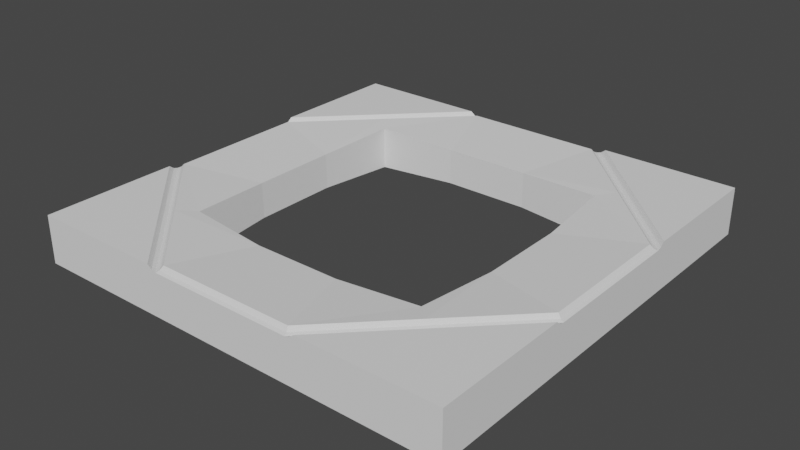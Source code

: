 # Source: Hole_Square.blend  (saved by Blender 3.6.11; exported with 4.5.12 LTS)
import bpy
from mathutils import Matrix  # noqa: F401  (used for matrix-valued properties, if any)

bpy.ops.wm.read_factory_settings(use_empty=True)
scene = bpy.context.scene
scene.name = 'Scene'

# ---- collections
col_collection = bpy.data.collections.new('Collection'); scene.collection.children.link(col_collection)

# ---- world
world_world = bpy.data.worlds.new('World'); scene.world = world_world
world_world.use_nodes = True; world_world.node_tree.nodes.clear()
_N = world_world.node_tree.nodes; _L = world_world.node_tree.links
n0 = _N.new('ShaderNodeOutputWorld'); n0.name = 'World Output'; n0.location = (300, 300)
n1 = _N.new('ShaderNodeBackground'); n1.name = 'Background'; n1.location = (10, 300)
n1.inputs[0].default_value = (0.05088, 0.05088, 0.05088, 1.0)
_L.new(n1.outputs[0], n0.inputs[0])
n0.is_active_output = True
world_world.color = (0.05088, 0.05088, 0.05088)
world_world.use_sun_shadow = False
world_world.sun_shadow_jitter_overblur = 0.0

# ---- meshes
me_plane = bpy.data.meshes.new('Plane')
me_plane.from_pydata([(0.5, -0.5, -0.03448), (0.1667, -0.5, -0.04589), (0.5, -0.1667, -0.04589), (0.1605, -0.485, -0.03448), (0.485, -0.1605, -0.03448), (0.5, -0.1883, -0.03448), (0.1883, -0.5, -0.03448), (6.19e-09, -0.485, -0.03448), (6.19e-09, -0.5, -0.04589), (0.485, -3.049e-08, -0.03448), (0.5, -3.049e-08, -0.04589), (0.1883, -0.5, -0.1444), (0.5, -0.5, -0.1444), (6.19e-09, -0.485, -0.1444), (0.1605, -0.485, -0.1444), (0.5, -0.1883, -0.1444), (0.5, -0.1667, -0.1444), (0.485, -0.1605, -0.1444), (0.1667, -0.5, -0.1444), (6.19e-09, -0.5, -0.1444), (0.485, -3.049e-08, -0.1444), (0.5, -3.049e-08, -0.1444), (0.5, -0.1775, -0.04285), (0.1775, -0.5, -0.04285), (0.5, -0.1775, -0.1444), (0.1775, -0.5, -0.1444), (0.1636, -0.4925, -0.04285), (0.4925, -0.1636, -0.04285), (6.19e-09, -0.4925, -0.04285), (0.4925, -3.049e-08, -0.04285), (0.1636, -0.4925, -0.1444), (0.4925, -0.1636, -0.1444), (6.19e-09, -0.4925, -0.1444), (0.4925, -3.049e-08, -0.1444), (-0.5, -0.5, -0.03448), (-0.1667, -0.5, -0.04589), (-0.5, -0.1667, -0.04589), (-0.1605, -0.485, -0.03448), (-0.485, -0.1605, -0.03448), (-0.5, -0.1883, -0.03448), (-0.1883, -0.5, -0.03448), (-0.485, -3.049e-08, -0.03448), (-0.5, -3.049e-08, -0.04589), (-0.1883, -0.5, -0.1444), (-0.5, -0.5, -0.1444), (-0.1605, -0.485, -0.1444), (-0.5, -0.1883, -0.1444), (-0.5, -0.1667, -0.1444), (-0.485, -0.1605, -0.1444), (-0.1667, -0.5, -0.1444), (-0.485, -3.049e-08, -0.1444), (-0.5, -3.049e-08, -0.1444), (-0.5, -0.1775, -0.04285), (-0.1775, -0.5, -0.04285), (-0.5, -0.1775, -0.1444), (-0.1775, -0.5, -0.1444), (-0.1636, -0.4925, -0.04285), (-0.4925, -0.1636, -0.04285), (-0.4925, -3.049e-08, -0.04285), (-0.1636, -0.4925, -0.1444), (-0.4925, -0.1636, -0.1444), (-0.4925, -3.049e-08, -0.1444), (0.5, 0.5, -0.03448), (0.1667, 0.5, -0.04589), (0.5, 0.1667, -0.04589), (0.1605, 0.485, -0.03448), (0.485, 0.1605, -0.03448), (0.5, 0.1883, -0.03448), (0.1883, 0.5, -0.03448), (6.19e-09, 0.485, -0.03448), (6.19e-09, 0.5, -0.04589), (0.1883, 0.5, -0.1444), (0.5, 0.5, -0.1444), (6.19e-09, 0.485, -0.1444), (0.1605, 0.485, -0.1444), (0.5, 0.1883, -0.1444), (0.5, 0.1667, -0.1444), (0.485, 0.1605, -0.1444), (0.1667, 0.5, -0.1444), (6.19e-09, 0.5, -0.1444), (0.5, 0.1775, -0.04285), (0.1775, 0.5, -0.04285), (0.5, 0.1775, -0.1444), (0.1775, 0.5, -0.1444), (0.1636, 0.4925, -0.04285), (0.4925, 0.1636, -0.04285), (6.19e-09, 0.4925, -0.04285), (0.1636, 0.4925, -0.1444), (0.4925, 0.1636, -0.1444), (6.19e-09, 0.4925, -0.1444), (-0.5, 0.5, -0.03448), (-0.1667, 0.5, -0.04589), (-0.5, 0.1667, -0.04589), (-0.1605, 0.485, -0.03448), (-0.485, 0.1605, -0.03448), (-0.5, 0.1883, -0.03448), (-0.1883, 0.5, -0.03448), (-0.1883, 0.5, -0.1444), (-0.5, 0.5, -0.1444), (-0.1605, 0.485, -0.1444), (-0.5, 0.1883, -0.1444), (-0.5, 0.1667, -0.1444), (-0.485, 0.1605, -0.1444), (-0.1667, 0.5, -0.1444), (-0.5, 0.1775, -0.04285), (-0.1775, 0.5, -0.04285), (-0.5, 0.1775, -0.1444), (-0.1775, 0.5, -0.1444), (-0.1636, 0.4925, -0.04285), (-0.4925, 0.1636, -0.04285), (-0.1636, 0.4925, -0.1444), (-0.4925, 0.1636, -0.1444), (1.141e-08, -0.3023, -0.04767), (0.1, -0.3023, -0.04767), (0.3023, -0.1, -0.04767), (0.3023, -3.21e-08, -0.04767), (9.942e-09, -0.3023, -0.1312), (0.1, -0.3023, -0.1312), (0.3023, -0.1, -0.1312), (0.3023, -3.21e-08, -0.1312), (-0.1, -0.3023, -0.04767), (-0.3023, -0.1, -0.04767), (-0.3023, -3.21e-08, -0.04767), (-0.1, -0.3023, -0.1312), (-0.3023, -0.1, -0.1312), (-0.3023, -3.21e-08, -0.1312), (1.141e-08, 0.3023, -0.04767), (0.1, 0.3023, -0.04767), (0.3023, 0.1, -0.04767), (9.942e-09, 0.3023, -0.1312), (0.1, 0.3023, -0.1312), (0.3023, 0.1, -0.1312), (-0.1, 0.3023, -0.04767), (-0.3023, 0.1, -0.04767), (-0.1, 0.3023, -0.1312), (-0.3023, 0.1, -0.1312), (0.3333, -0.3333, -0.04589), (0.3227, -0.3227, -0.03448), (0.3441, -0.3441, -0.03448), (0.3333, -0.3333, -0.1444), (0.3227, -0.3227, -0.1444), (0.3441, -0.3441, -0.1444), (0.3387, -0.3387, -0.1444), (0.3387, -0.3387, -0.04285), (0.328, -0.328, -0.1444), (0.328, -0.328, -0.04285), (0.2881, -0.2881, -0.0396), (0.2881, -0.2881, -0.1393), (-0.3333, -0.3333, -0.04589), (-0.3227, -0.3227, -0.03448), (-0.3441, -0.3441, -0.03448), (-0.3333, -0.3333, -0.1444), (-0.3227, -0.3227, -0.1444), (-0.3441, -0.3441, -0.1444), (-0.3387, -0.3387, -0.1444), (-0.3387, -0.3387, -0.04285), (-0.328, -0.328, -0.1444), (-0.328, -0.328, -0.04285), (-0.2881, -0.2881, -0.0396), (-0.2881, -0.2881, -0.1393), (-0.3333, 0.3333, -0.04589), (-0.3227, 0.3227, -0.03448), (-0.3441, 0.3441, -0.03448), (-0.3333, 0.3333, -0.1444), (-0.3227, 0.3227, -0.1444), (-0.3441, 0.3441, -0.1444), (-0.3387, 0.3387, -0.1444), (-0.3387, 0.3387, -0.04285), (-0.328, 0.328, -0.1444), (-0.328, 0.328, -0.04285), (-0.2881, 0.2881, -0.0396), (-0.2881, 0.2881, -0.1393), (0.3333, 0.3333, -0.04589), (0.3227, 0.3227, -0.03448), (0.3441, 0.3441, -0.03448), (0.3333, 0.3333, -0.1444), (0.3227, 0.3227, -0.1444), (0.3441, 0.3441, -0.1444), (0.3387, 0.3387, -0.1444), (0.3387, 0.3387, -0.04285), (0.328, 0.328, -0.1444), (0.328, 0.328, -0.04285), (0.2881, 0.2881, -0.0396), (0.2881, 0.2881, -0.1393)], [], [(143, 23, 6, 138), (29, 27, 2, 10), (145, 26, 1, 136), (5, 138, 6, 0), (26, 28, 8, 1), (142, 141, 11, 25), (33, 21, 16, 31), (144, 139, 18, 30), (15, 12, 11, 141), (30, 18, 19, 32), (22, 24, 16, 2), (183, 131, 128, 182), (8, 19, 18, 1), (29, 33, 20, 9), (0, 12, 15, 5), (6, 11, 12, 0), (28, 32, 19, 8), (129, 130, 127, 126), (23, 25, 11, 6), (2, 16, 21, 10), (134, 129, 126, 132), (171, 134, 132, 170), (1, 18, 25, 23), (5, 15, 24, 22), (139, 142, 25, 18), (136, 1, 23, 143), (7, 13, 32, 28), (10, 21, 33, 29), (14, 30, 32, 13), (140, 144, 30, 14), (20, 33, 31, 17), (3, 7, 28, 26), (137, 3, 26, 145), (9, 4, 27, 29), (152, 48, 124, 159), (48, 50, 125, 124), (155, 150, 40, 53), (58, 42, 36, 57), (157, 148, 35, 56), (39, 34, 40, 150), (56, 35, 8, 28), (161, 94, 133, 170), (94, 41, 122, 133), (9, 66, 128, 115), (65, 69, 126, 127), (154, 55, 43, 153), (61, 60, 47, 51), (156, 59, 49, 151), (46, 153, 43, 44), (59, 32, 19, 49), (173, 65, 127, 182), (20, 17, 118, 119), (52, 36, 47, 54), (8, 35, 49, 19), (58, 41, 50, 61), (34, 39, 46, 44), (40, 34, 44, 43), (125, 135, 133, 122), (53, 40, 43, 55), (36, 42, 51, 47), (124, 125, 122, 121), (35, 53, 55, 49), (39, 52, 54, 46), (151, 49, 55, 154), (148, 155, 53, 35), (42, 58, 61, 51), (45, 13, 32, 59), (152, 45, 59, 156), (50, 48, 60, 61), (37, 56, 28, 7), (149, 157, 56, 37), (41, 58, 57, 38), (77, 20, 119, 131), (14, 13, 116, 117), (179, 174, 68, 81), (29, 10, 64, 85), (181, 172, 63, 84), (67, 62, 68, 174), (84, 63, 70, 86), (73, 74, 130, 129), (37, 7, 112, 120), (4, 9, 115, 114), (99, 73, 129, 134), (178, 83, 71, 177), (33, 88, 76, 21), (180, 87, 78, 175), (75, 177, 71, 72), (87, 89, 79, 78), (7, 3, 113, 112), (140, 14, 117, 147), (80, 64, 76, 82), (159, 124, 121, 158), (70, 63, 78, 79), (62, 67, 75, 72), (68, 62, 72, 71), (86, 70, 79, 89), (81, 68, 71, 83), (64, 10, 21, 76), (116, 123, 120, 112), (63, 81, 83, 78), (67, 80, 82, 75), (175, 78, 83, 178), (172, 179, 81, 63), (69, 86, 89, 73), (74, 73, 89, 87), (176, 74, 87, 180), (20, 77, 88, 33), (65, 84, 86, 69), (173, 181, 84, 65), (9, 29, 85, 66), (176, 77, 131, 183), (149, 37, 120, 158), (167, 105, 96, 162), (58, 109, 92, 42), (169, 108, 91, 160), (95, 162, 96, 90), (108, 86, 70, 91), (41, 38, 121, 122), (164, 99, 134, 171), (137, 4, 114, 146), (13, 45, 123, 116), (166, 165, 97, 107), (61, 51, 101, 111), (168, 163, 103, 110), (100, 98, 97, 165), (110, 103, 79, 89), (50, 102, 135, 125), (69, 93, 132, 126), (104, 106, 101, 92), (70, 79, 103, 91), (90, 98, 100, 95), (96, 97, 98, 90), (105, 107, 97, 96), (92, 101, 51, 42), (91, 103, 107, 105), (95, 100, 106, 104), (163, 166, 107, 103), (160, 91, 105, 167), (99, 110, 89, 73), (164, 168, 110, 99), (50, 61, 111, 102), (93, 69, 86, 108), (161, 93, 108, 169), (41, 94, 109, 58), (117, 116, 112, 113), (147, 117, 113, 146), (119, 118, 114, 115), (131, 119, 115, 128), (118, 147, 146, 114), (3, 137, 146, 113), (17, 140, 147, 118), (4, 137, 145, 27), (17, 31, 144, 140), (2, 136, 143, 22), (16, 24, 142, 139), (31, 16, 139, 144), (24, 15, 141, 142), (27, 145, 136, 2), (22, 143, 138, 5), (38, 149, 158, 121), (123, 159, 158, 120), (38, 57, 157, 149), (48, 152, 156, 60), (36, 52, 155, 148), (47, 151, 154, 54), (60, 156, 151, 47), (54, 154, 153, 46), (57, 36, 148, 157), (52, 39, 150, 155), (45, 152, 159, 123), (94, 161, 169, 109), (102, 111, 168, 164), (92, 160, 167, 104), (101, 106, 166, 163), (111, 101, 163, 168), (106, 100, 165, 166), (102, 164, 171, 135), (109, 169, 160, 92), (104, 167, 162, 95), (93, 161, 170, 132), (135, 171, 170, 133), (74, 176, 183, 130), (66, 85, 181, 173), (77, 176, 180, 88), (64, 80, 179, 172), (76, 175, 178, 82), (88, 180, 175, 76), (82, 178, 177, 75), (85, 64, 172, 181), (80, 67, 174, 179), (66, 173, 182, 128), (130, 183, 182, 127)])
_uv = me_plane.uv_layers.new(name='UVMap')
_uv.uv.foreach_set('vector', [0.9057, 0.1056, 0.8114, 0.0, 0.9562, 0.0, 0.9781, 0.0446, 0.9925, 0.5, 0.9925, 0.3364, 1.0, 0.3333, 1.0, 0.5, 0.828, 0.172, 0.6636, 0.0075, 0.6667, 0.0, 0.8333, 0.1667, 1.0, 0.0892, 0.9781, 0.0446, 0.9562, 0.0, 1.0, 0.0, 0.6636, 0.0075, 0.5, 0.0075, 0.5, 0.0, 0.6667, 0.0, 0.9057, 0.1056, 0.9781, 0.0446, 0.9562, 0.0, 0.8114, 0.0, 0.9925, 0.5, 1.0, 0.5, 1.0, 0.3333, 0.9925, 0.3364, 0.828, 0.172, 0.8333, 0.1667, 0.6667, 0.0, 0.6636, 0.0075, 1.0, 0.0892, 1.0, 0.0, 0.9562, 0.0, 0.9781, 0.0446, 0.6636, 0.0075, 0.6667, 0.0, 0.5, 0.0, 0.5, 0.0075, 1.0, 0.2113, 1.0, 0.2113, 1.0, 0.3333, 1.0, 0.3333, 0.8227, 0.1773, 0.985, 0.3395, 0.985, 0.3395, 0.8227, 0.1773, 0.5, 0.0, 0.5, 0.0, 0.6667, 0.0, 0.6667, 0.0, 0.9925, 0.5, 0.9925, 0.5, 0.985, 0.5, 0.985, 0.5, 1.0, 0.0, 1.0, 0.0, 1.0, 0.0892, 1.0, 0.0892, 0.9562, 0.0, 0.9562, 0.0, 1.0, 0.0, 1.0, 0.0, 0.5, 0.0075, 0.5, 0.0075, 0.5, 0.0, 0.5, 0.0, 0.5, 0.015, 0.6605, 0.015, 0.6605, 0.015, 0.5, 0.015, 0.8114, 0.0, 0.8114, 0.0, 0.9562, 0.0, 0.9562, 0.0, 1.0, 0.3333, 1.0, 0.3333, 1.0, 0.5, 1.0, 0.5, 0.6605, 0.015, 0.5, 0.015, 0.5, 0.015, 0.6605, 0.015, 0.8227, 0.1773, 0.6605, 0.015, 0.6605, 0.015, 0.8227, 0.1773, 0.6667, 0.0, 0.6667, 0.0, 0.8114, 0.0, 0.8114, 0.0, 1.0, 0.0892, 1.0, 0.0892, 1.0, 0.2113, 1.0, 0.2113, 0.8333, 0.1667, 0.9057, 0.1056, 0.8114, 0.0, 0.6667, 0.0, 0.8333, 0.1667, 0.6667, 0.0, 0.8114, 0.0, 0.9057, 0.1056, 0.5, 0.015, 0.5, 0.015, 0.5, 0.0075, 0.5, 0.0075, 1.0, 0.5, 1.0, 0.5, 0.9925, 0.5, 0.9925, 0.5, 0.6605, 0.015, 0.6636, 0.0075, 0.5, 0.0075, 0.5, 0.015, 0.8227, 0.1773, 0.828, 0.172, 0.6636, 0.0075, 0.6605, 0.015, 0.985, 0.5, 0.9925, 0.5, 0.9925, 0.3364, 0.985, 0.3395, 0.6605, 0.015, 0.5, 0.015, 0.5, 0.0075, 0.6636, 0.0075, 0.8227, 0.1773, 0.6605, 0.015, 0.6636, 0.0075, 0.828, 0.172, 0.985, 0.5, 0.985, 0.3395, 0.9925, 0.3364, 0.9925, 0.5, 0.8227, 0.1773, 0.985, 0.3395, 0.985, 0.3395, 0.8227, 0.1773, 0.985, 0.3395, 0.985, 0.5, 0.985, 0.5, 0.985, 0.3395, 0.9057, 0.1056, 0.9781, 0.0446, 0.9562, 0.0, 0.8114, 0.0, 0.9925, 0.5, 1.0, 0.5, 1.0, 0.3333, 0.9925, 0.3364, 0.828, 0.172, 0.8333, 0.1667, 0.6667, 0.0, 0.6636, 0.0075, 1.0, 0.0892, 1.0, 0.0, 0.9562, 0.0, 0.9781, 0.0446, 0.6636, 0.0075, 0.6667, 0.0, 0.5, 0.0, 0.5, 0.0075, 0.8227, 0.1773, 0.985, 0.3395, 0.985, 0.3395, 0.8227, 0.1773, 0.985, 0.3395, 0.985, 0.5, 0.985, 0.5, 0.985, 0.3395, 0.985, 0.5, 0.985, 0.3395, 0.985, 0.3395, 0.985, 0.5, 0.6605, 0.015, 0.5, 0.015, 0.5, 0.015, 0.6605, 0.015, 0.9057, 0.1056, 0.8114, 0.0, 0.9562, 0.0, 0.9781, 0.0446, 0.9925, 0.5, 0.9925, 0.3364, 1.0, 0.3333, 1.0, 0.5, 0.828, 0.172, 0.6636, 0.0075, 0.6667, 0.0, 0.8333, 0.1667, 1.0, 0.0892, 0.9781, 0.0446, 0.9562, 0.0, 1.0, 0.0, 0.6636, 0.0075, 0.5, 0.0075, 0.5, 0.0, 0.6667, 0.0, 0.8227, 0.1773, 0.6605, 0.015, 0.6605, 0.015, 0.8227, 0.1773, 0.985, 0.5, 0.985, 0.3395, 0.985, 0.3395, 0.985, 0.5, 1.0, 0.2113, 1.0, 0.3333, 1.0, 0.3333, 1.0, 0.2113, 0.5, 0.0, 0.6667, 0.0, 0.6667, 0.0, 0.5, 0.0, 0.9925, 0.5, 0.985, 0.5, 0.985, 0.5, 0.9925, 0.5, 1.0, 0.0, 1.0, 0.0892, 1.0, 0.0892, 1.0, 0.0, 0.9562, 0.0, 1.0, 0.0, 1.0, 0.0, 0.9562, 0.0, 0.985, 0.5, 0.985, 0.3395, 0.985, 0.3395, 0.985, 0.5, 0.8114, 0.0, 0.9562, 0.0, 0.9562, 0.0, 0.8114, 0.0, 1.0, 0.3333, 1.0, 0.5, 1.0, 0.5, 1.0, 0.3333, 0.985, 0.3395, 0.985, 0.5, 0.985, 0.5, 0.985, 0.3395, 0.6667, 0.0, 0.8114, 0.0, 0.8114, 0.0, 0.6667, 0.0, 1.0, 0.0892, 1.0, 0.2113, 1.0, 0.2113, 1.0, 0.0892, 0.8333, 0.1667, 0.6667, 0.0, 0.8114, 0.0, 0.9057, 0.1056, 0.8333, 0.1667, 0.9057, 0.1056, 0.8114, 0.0, 0.6667, 0.0, 1.0, 0.5, 0.9925, 0.5, 0.9925, 0.5, 1.0, 0.5, 0.6605, 0.015, 0.5, 0.015, 0.5, 0.0075, 0.6636, 0.0075, 0.8227, 0.1773, 0.6605, 0.015, 0.6636, 0.0075, 0.828, 0.172, 0.985, 0.5, 0.985, 0.3395, 0.9925, 0.3364, 0.9925, 0.5, 0.6605, 0.015, 0.6636, 0.0075, 0.5, 0.0075, 0.5, 0.015, 0.8227, 0.1773, 0.828, 0.172, 0.6636, 0.0075, 0.6605, 0.015, 0.985, 0.5, 0.9925, 0.5, 0.9925, 0.3364, 0.985, 0.3395, 0.985, 0.3395, 0.985, 0.5, 0.985, 0.5, 0.985, 0.3395, 0.6605, 0.015, 0.5, 0.015, 0.5, 0.015, 0.6605, 0.015, 0.9057, 0.1056, 0.9781, 0.0446, 0.9562, 0.0, 0.8114, 0.0, 0.9925, 0.5, 1.0, 0.5, 1.0, 0.3333, 0.9925, 0.3364, 0.828, 0.172, 0.8333, 0.1667, 0.6667, 0.0, 0.6636, 0.0075, 1.0, 0.0892, 1.0, 0.0, 0.9562, 0.0, 0.9781, 0.0446, 0.6636, 0.0075, 0.6667, 0.0, 0.5, 0.0, 0.5, 0.0075, 0.5, 0.015, 0.6605, 0.015, 0.6605, 0.015, 0.5, 0.015, 0.6605, 0.015, 0.5, 0.015, 0.5, 0.015, 0.6605, 0.015, 0.985, 0.3395, 0.985, 0.5, 0.985, 0.5, 0.985, 0.3395, 0.6605, 0.015, 0.5, 0.015, 0.5, 0.015, 0.6605, 0.015, 0.9057, 0.1056, 0.8114, 0.0, 0.9562, 0.0, 0.9781, 0.0446, 0.9925, 0.5, 0.9925, 0.3364, 1.0, 0.3333, 1.0, 0.5, 0.828, 0.172, 0.6636, 0.0075, 0.6667, 0.0, 0.8333, 0.1667, 1.0, 0.0892, 0.9781, 0.0446, 0.9562, 0.0, 1.0, 0.0, 0.6636, 0.0075, 0.5, 0.0075, 0.5, 0.0, 0.6667, 0.0, 0.5, 0.015, 0.6605, 0.015, 0.6605, 0.015, 0.5, 0.015, 0.8227, 0.1773, 0.6605, 0.015, 0.6605, 0.015, 0.8227, 0.1773, 1.0, 0.2113, 1.0, 0.3333, 1.0, 0.3333, 1.0, 0.2113, 0.8227, 0.1773, 0.985, 0.3395, 0.985, 0.3395, 0.8227, 0.1773, 0.5, 0.0, 0.6667, 0.0, 0.6667, 0.0, 0.5, 0.0, 1.0, 0.0, 1.0, 0.0892, 1.0, 0.0892, 1.0, 0.0, 0.9562, 0.0, 1.0, 0.0, 1.0, 0.0, 0.9562, 0.0, 0.5, 0.0075, 0.5, 0.0, 0.5, 0.0, 0.5, 0.0075, 0.8114, 0.0, 0.9562, 0.0, 0.9562, 0.0, 0.8114, 0.0, 1.0, 0.3333, 1.0, 0.5, 1.0, 0.5, 1.0, 0.3333, 0.5, 0.015, 0.6605, 0.015, 0.6605, 0.015, 0.5, 0.015, 0.6667, 0.0, 0.8114, 0.0, 0.8114, 0.0, 0.6667, 0.0, 1.0, 0.0892, 1.0, 0.2113, 1.0, 0.2113, 1.0, 0.0892, 0.8333, 0.1667, 0.6667, 0.0, 0.8114, 0.0, 0.9057, 0.1056, 0.8333, 0.1667, 0.9057, 0.1056, 0.8114, 0.0, 0.6667, 0.0, 0.5, 0.015, 0.5, 0.0075, 0.5, 0.0075, 0.5, 0.015, 0.6605, 0.015, 0.5, 0.015, 0.5, 0.0075, 0.6636, 0.0075, 0.8227, 0.1773, 0.6605, 0.015, 0.6636, 0.0075, 0.828, 0.172, 0.985, 0.5, 0.985, 0.3395, 0.9925, 0.3364, 0.9925, 0.5, 0.6605, 0.015, 0.6636, 0.0075, 0.5, 0.0075, 0.5, 0.015, 0.8227, 0.1773, 0.828, 0.172, 0.6636, 0.0075, 0.6605, 0.015, 0.985, 0.5, 0.9925, 0.5, 0.9925, 0.3364, 0.985, 0.3395, 0.8227, 0.1773, 0.985, 0.3395, 0.985, 0.3395, 0.8227, 0.1773, 0.8227, 0.1773, 0.6605, 0.015, 0.6605, 0.015, 0.8227, 0.1773, 0.9057, 0.1056, 0.8114, 0.0, 0.9562, 0.0, 0.9781, 0.0446, 0.9925, 0.5, 0.9925, 0.3364, 1.0, 0.3333, 1.0, 0.5, 0.828, 0.172, 0.6636, 0.0075, 0.6667, 0.0, 0.8333, 0.1667, 1.0, 0.0892, 0.9781, 0.0446, 0.9562, 0.0, 1.0, 0.0, 0.6636, 0.0075, 0.5, 0.0075, 0.5, 0.0, 0.6667, 0.0, 0.985, 0.5, 0.985, 0.3395, 0.985, 0.3395, 0.985, 0.5, 0.8227, 0.1773, 0.6605, 0.015, 0.6605, 0.015, 0.8227, 0.1773, 0.8227, 0.1773, 0.985, 0.3395, 0.985, 0.3395, 0.8227, 0.1773, 0.5, 0.015, 0.6605, 0.015, 0.6605, 0.015, 0.5, 0.015, 0.9057, 0.1056, 0.9781, 0.0446, 0.9562, 0.0, 0.8114, 0.0, 0.9925, 0.5, 1.0, 0.5, 1.0, 0.3333, 0.9925, 0.3364, 0.828, 0.172, 0.8333, 0.1667, 0.6667, 0.0, 0.6636, 0.0075, 1.0, 0.0892, 1.0, 0.0, 0.9562, 0.0, 0.9781, 0.0446, 0.6636, 0.0075, 0.6667, 0.0, 0.5, 0.0, 0.5, 0.0075, 0.985, 0.5, 0.985, 0.3395, 0.985, 0.3395, 0.985, 0.5, 0.5, 0.015, 0.6605, 0.015, 0.6605, 0.015, 0.5, 0.015, 1.0, 0.2113, 1.0, 0.2113, 1.0, 0.3333, 1.0, 0.3333, 0.5, 0.0, 0.5, 0.0, 0.6667, 0.0, 0.6667, 0.0, 1.0, 0.0, 1.0, 0.0, 1.0, 0.0892, 1.0, 0.0892, 0.9562, 0.0, 0.9562, 0.0, 1.0, 0.0, 1.0, 0.0, 0.8114, 0.0, 0.8114, 0.0, 0.9562, 0.0, 0.9562, 0.0, 1.0, 0.3333, 1.0, 0.3333, 1.0, 0.5, 1.0, 0.5, 0.6667, 0.0, 0.6667, 0.0, 0.8114, 0.0, 0.8114, 0.0, 1.0, 0.0892, 1.0, 0.0892, 1.0, 0.2113, 1.0, 0.2113, 0.8333, 0.1667, 0.9057, 0.1056, 0.8114, 0.0, 0.6667, 0.0, 0.8333, 0.1667, 0.6667, 0.0, 0.8114, 0.0, 0.9057, 0.1056, 0.6605, 0.015, 0.6636, 0.0075, 0.5, 0.0075, 0.5, 0.015, 0.8227, 0.1773, 0.828, 0.172, 0.6636, 0.0075, 0.6605, 0.015, 0.985, 0.5, 0.9925, 0.5, 0.9925, 0.3364, 0.985, 0.3395, 0.6605, 0.015, 0.5, 0.015, 0.5, 0.0075, 0.6636, 0.0075, 0.8227, 0.1773, 0.6605, 0.015, 0.6636, 0.0075, 0.828, 0.172, 0.985, 0.5, 0.985, 0.3395, 0.9925, 0.3364, 0.9925, 0.5, 0.6605, 0.015, 0.5, 0.015, 0.5, 0.015, 0.6605, 0.015, 0.8227, 0.1773, 0.6605, 0.015, 0.6605, 0.015, 0.8227, 0.1773, 0.985, 0.5, 0.985, 0.3395, 0.985, 0.3395, 0.985, 0.5, 0.985, 0.3395, 0.985, 0.5, 0.985, 0.5, 0.985, 0.3395, 0.985, 0.3395, 0.8227, 0.1773, 0.8227, 0.1773, 0.985, 0.3395, 0.6605, 0.015, 0.8227, 0.1773, 0.8227, 0.1773, 0.6605, 0.015, 0.985, 0.3395, 0.8227, 0.1773, 0.8227, 0.1773, 0.985, 0.3395, 0.985, 0.3395, 0.8227, 0.1773, 0.828, 0.172, 0.9925, 0.3364, 0.985, 0.3395, 0.9925, 0.3364, 0.828, 0.172, 0.8227, 0.1773, 1.0, 0.3333, 0.8333, 0.1667, 0.9057, 0.1056, 1.0, 0.2113, 1.0, 0.3333, 1.0, 0.2113, 0.9057, 0.1056, 0.8333, 0.1667, 0.9925, 0.3364, 1.0, 0.3333, 0.8333, 0.1667, 0.828, 0.172, 1.0, 0.2113, 1.0, 0.0892, 0.9781, 0.0446, 0.9057, 0.1056, 0.9925, 0.3364, 0.828, 0.172, 0.8333, 0.1667, 1.0, 0.3333, 1.0, 0.2113, 0.9057, 0.1056, 0.9781, 0.0446, 1.0, 0.0892, 0.985, 0.3395, 0.8227, 0.1773, 0.8227, 0.1773, 0.985, 0.3395, 0.6605, 0.015, 0.8227, 0.1773, 0.8227, 0.1773, 0.6605, 0.015, 0.985, 0.3395, 0.9925, 0.3364, 0.828, 0.172, 0.8227, 0.1773, 0.985, 0.3395, 0.8227, 0.1773, 0.828, 0.172, 0.9925, 0.3364, 1.0, 0.3333, 1.0, 0.2113, 0.9057, 0.1056, 0.8333, 0.1667, 1.0, 0.3333, 0.8333, 0.1667, 0.9057, 0.1056, 1.0, 0.2113, 0.9925, 0.3364, 0.828, 0.172, 0.8333, 0.1667, 1.0, 0.3333, 1.0, 0.2113, 0.9057, 0.1056, 0.9781, 0.0446, 1.0, 0.0892, 0.9925, 0.3364, 1.0, 0.3333, 0.8333, 0.1667, 0.828, 0.172, 1.0, 0.2113, 1.0, 0.0892, 0.9781, 0.0446, 0.9057, 0.1056, 0.6605, 0.015, 0.8227, 0.1773, 0.8227, 0.1773, 0.6605, 0.015, 0.985, 0.3395, 0.8227, 0.1773, 0.828, 0.172, 0.9925, 0.3364, 0.985, 0.3395, 0.9925, 0.3364, 0.828, 0.172, 0.8227, 0.1773, 1.0, 0.3333, 0.8333, 0.1667, 0.9057, 0.1056, 1.0, 0.2113, 1.0, 0.3333, 1.0, 0.2113, 0.9057, 0.1056, 0.8333, 0.1667, 0.9925, 0.3364, 1.0, 0.3333, 0.8333, 0.1667, 0.828, 0.172, 1.0, 0.2113, 1.0, 0.0892, 0.9781, 0.0446, 0.9057, 0.1056, 0.985, 0.3395, 0.8227, 0.1773, 0.8227, 0.1773, 0.985, 0.3395, 0.9925, 0.3364, 0.828, 0.172, 0.8333, 0.1667, 1.0, 0.3333, 1.0, 0.2113, 0.9057, 0.1056, 0.9781, 0.0446, 1.0, 0.0892, 0.6605, 0.015, 0.8227, 0.1773, 0.8227, 0.1773, 0.6605, 0.015, 0.985, 0.3395, 0.8227, 0.1773, 0.8227, 0.1773, 0.985, 0.3395, 0.6605, 0.015, 0.8227, 0.1773, 0.8227, 0.1773, 0.6605, 0.015, 0.985, 0.3395, 0.9925, 0.3364, 0.828, 0.172, 0.8227, 0.1773, 0.985, 0.3395, 0.8227, 0.1773, 0.828, 0.172, 0.9925, 0.3364, 1.0, 0.3333, 1.0, 0.2113, 0.9057, 0.1056, 0.8333, 0.1667, 1.0, 0.3333, 0.8333, 0.1667, 0.9057, 0.1056, 1.0, 0.2113, 0.9925, 0.3364, 0.828, 0.172, 0.8333, 0.1667, 1.0, 0.3333, 1.0, 0.2113, 0.9057, 0.1056, 0.9781, 0.0446, 1.0, 0.0892, 0.9925, 0.3364, 1.0, 0.3333, 0.8333, 0.1667, 0.828, 0.172, 1.0, 0.2113, 1.0, 0.0892, 0.9781, 0.0446, 0.9057, 0.1056, 0.985, 0.3395, 0.8227, 0.1773, 0.8227, 0.1773, 0.985, 0.3395, 0.6605, 0.015, 0.8227, 0.1773, 0.8227, 0.1773, 0.6605, 0.015])
me_plane.update()

# ---- objects
ob_plane = bpy.data.objects.new('Plane', me_plane)

# ---- transforms, parenting, visibility, modifiers, constraints
ob_plane.location = (0.0, 0.0, 0.0)

# ---- collection membership
col_collection.objects.link(ob_plane)

# ---- scene / render settings (as saved in the file)
scene.frame_start = 1; scene.frame_end = 250; scene.frame_set(1)
scene.render.engine = 'BLENDER_EEVEE_NEXT'
scene.cycles.sampling_pattern = 'TABULATED_SOBOL'
scene.view_settings.view_transform = 'Filmic'
bpy.context.view_layer.update()

# ---- added for rendering (the .blend has no active camera and no usable light): camera, sun
cam_auto = bpy.data.cameras.new('AutoCamera')
cam_auto.lens = 50.0
cam_auto.sensor_width = 36.0
cam_auto.clip_end = 1000.0
ob_auto_camera = bpy.data.objects.new('AutoCamera', cam_auto)
scene.collection.objects.link(ob_auto_camera)
ob_auto_camera.location = (1.31241, -1.57489, 0.960497)
ob_auto_camera.rotation_euler = (1.09748, -7.21219e-08, 0.694738)
scene.camera = ob_auto_camera
light_auto_sun = bpy.data.lights.new('AutoSun', 'SUN')
light_auto_sun.energy = 3.0
light_auto_sun.angle = 0.0523599
ob_auto_sun = bpy.data.objects.new('AutoSun', light_auto_sun)
scene.collection.objects.link(ob_auto_sun)
ob_auto_sun.rotation_euler = (0.872665, 0.174533, 0.523599)
bpy.context.view_layer.update()

